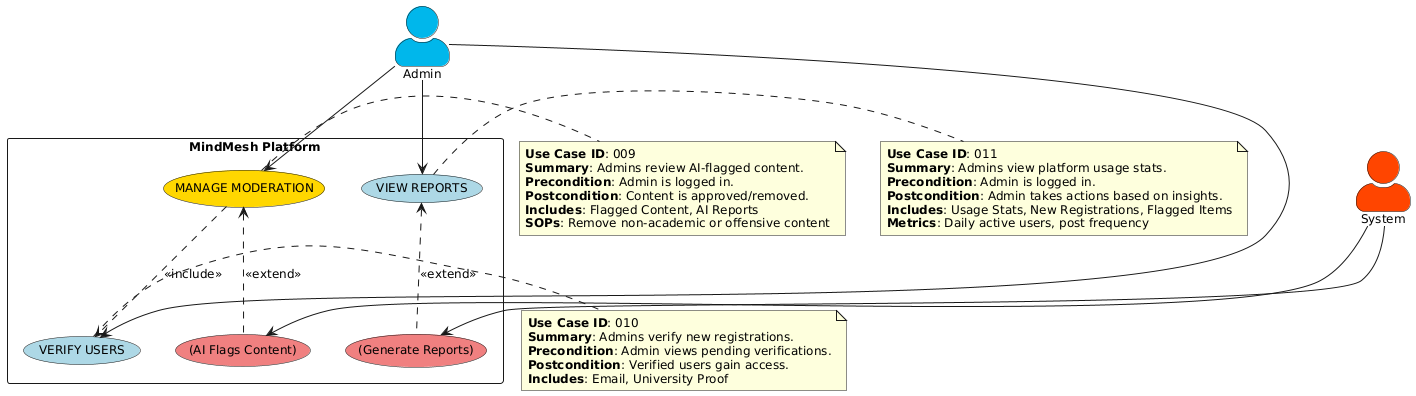

The diagram above was rendered by PlantUML. Its source (embedded in the PNG):
@startuml
' PREAMBLE: General styling
skinparam monochrome false
skinparam defaultFontSize 12
skinparam packageStyle rectangle
skinparam actorStyle awesome

' ACTORS: Define the actors
actor Admin #00B7EB
actor System #FF4500

' SYSTEM BOUNDARY: Group use cases
package "MindMesh Platform" {
  usecase "MANAGE MODERATION" as UC9 #FFD700
  usecase "VERIFY USERS" as UC10 #ADD8E6
  usecase "VIEW REPORTS" as UC11 #ADD8E6
  usecase "(AI Flags Content)" as AI_FLAG #LightCoral
  usecase "(Generate Reports)" as GEN_REP #LightCoral
}

' RELATIONSHIPS: Define interactions
Admin --> UC9
Admin --> UC10
Admin --> UC11
System --> AI_FLAG
System --> GEN_REP

' <<include>> and <<extend>> relationships
UC9 ..> UC10 : <<include>>
UC9 <.. AI_FLAG : <<extend>>
UC11 <.. GEN_REP : <<extend>>


' NOTES: Provide detailed descriptions
note right of UC9
  **Use Case ID**: 009
  **Summary**: Admins review AI-flagged content.
  **Precondition**: Admin is logged in.
  **Postcondition**: Content is approved/removed.
  **Includes**: Flagged Content, AI Reports
  **SOPs**: Remove non-academic or offensive content
end note

note right of UC10
  **Use Case ID**: 010
  **Summary**: Admins verify new registrations.
  **Precondition**: Admin views pending verifications.
  **Postcondition**: Verified users gain access.
  **Includes**: Email, University Proof
end note

note right of UC11
  **Use Case ID**: 011
  **Summary**: Admins view platform usage stats.
  **Precondition**: Admin is logged in.
  **Postcondition**: Admin takes actions based on insights.
  **Includes**: Usage Stats, New Registrations, Flagged Items
  **Metrics**: Daily active users, post frequency
end note
@enduml